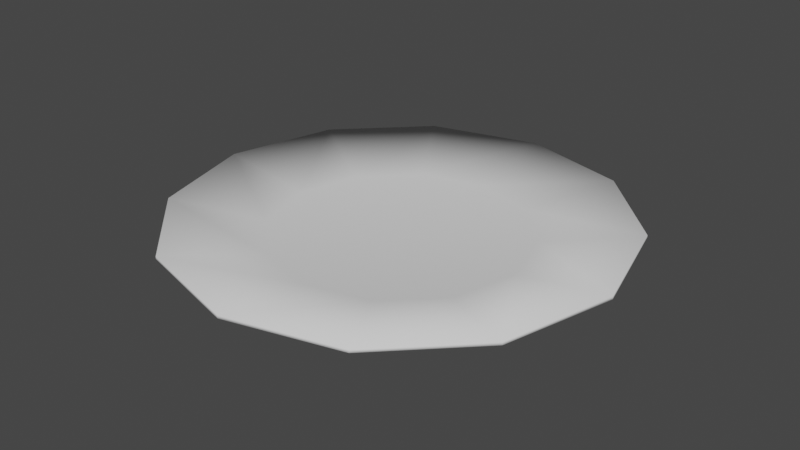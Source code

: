 # Source: Plate.blend  (saved by Blender 2.90.8; exported with 4.5.12 LTS)
import bpy
from mathutils import Matrix  # noqa: F401  (used for matrix-valued properties, if any)

bpy.ops.wm.read_factory_settings(use_empty=True)
scene = bpy.context.scene
scene.name = 'Scene'

# ---- collections
col_collection = bpy.data.collections.new('Collection'); scene.collection.children.link(col_collection)

# ---- world
world_world = bpy.data.worlds.new('World'); scene.world = world_world
world_world.use_nodes = True; world_world.node_tree.nodes.clear()
_N = world_world.node_tree.nodes; _L = world_world.node_tree.links
n0 = _N.new('ShaderNodeOutputWorld'); n0.name = 'World Output'; n0.location = (300, 300)
n1 = _N.new('ShaderNodeBackground'); n1.name = 'Background'; n1.location = (10, 300)
n1.inputs[0].default_value = (0.05088, 0.05088, 0.05088, 1.0)
_L.new(n1.outputs[0], n0.inputs[0])
n0.is_active_output = True
world_world.color = (0.05088, 0.05088, 0.05088)
world_world.use_sun_shadow = False
world_world.sun_shadow_jitter_overblur = 0.0

# ---- meshes
me_circle_001 = bpy.data.meshes.new('Circle.001')
me_circle_001.from_pydata([(0.0, 0.195, 0.01314), (-0.0975, 0.1689, 0.01314), (-0.1689, 0.0975, 0.01314), (-0.195, -8.524e-09, 0.01314), (-0.1689, -0.0975, 0.01314), (-0.0975, -0.1689, 0.01314), (-2.944e-08, -0.195, 0.01314), (0.0975, -0.1689, 0.01314), (0.1689, -0.0975, 0.01314), (0.195, -9.066e-08, 0.01314), (0.1689, 0.0975, 0.01314), (0.0975, 0.1689, 0.01314), (-0.05589, 0.09681, 0.0002026), (-7.169e-09, 0.1118, 0.0002026), (-0.09681, 0.05589, 0.0002026), (-0.1118, -4.827e-09, 0.0002026), (-0.09681, -0.05589, 0.0002026), (-0.05589, -0.09681, 0.0002026), (-1.386e-08, -0.1118, 0.0002026), (0.05589, -0.09681, 0.0002026), (0.09681, -0.05589, 0.0002026), (0.1118, -5.855e-08, 0.0002026), (0.09681, 0.05589, 0.0002026), (0.05589, 0.09681, 0.0002026), (-0.05589, 0.09681, 0.003047), (-7.169e-09, 0.1118, 0.003047), (-0.09681, 0.05589, 0.003047), (-0.1118, -4.827e-09, 0.003047), (-0.09681, -0.05589, 0.003047), (-0.05589, -0.09681, 0.003047), (-1.386e-08, -0.1118, 0.003047), (0.05589, -0.09681, 0.003047), (0.09681, -0.05589, 0.003047), (0.1118, -5.855e-08, 0.003047), (0.09681, 0.05589, 0.003047), (0.05589, 0.09681, 0.003047), (-0.0975, 0.1689, 0.01639), (0.0, 0.195, 0.01639), (-0.1689, 0.0975, 0.01639), (-0.195, -8.524e-09, 0.01639), (-0.1689, -0.0975, 0.01639), (-0.0975, -0.1689, 0.01639), (-2.944e-08, -0.195, 0.01639), (0.0975, -0.1689, 0.01639), (0.1689, -0.0975, 0.01639), (0.195, -9.066e-08, 0.01639), (0.1689, 0.0975, 0.01639), (0.0975, 0.1689, 0.01639)], [], [(12, 13, 23, 22, 21, 20, 19, 18, 17, 16, 15, 14), (12, 1, 0, 13), (14, 2, 1, 12), (15, 3, 2, 14), (16, 4, 3, 15), (17, 5, 4, 16), (18, 6, 5, 17), (19, 7, 6, 18), (20, 8, 7, 19), (21, 9, 8, 20), (22, 10, 9, 21), (23, 11, 10, 22), (13, 0, 11, 23), (24, 26, 27, 28, 29, 30, 31, 32, 33, 34, 35, 25), (24, 25, 37, 36), (26, 24, 36, 38), (27, 26, 38, 39), (28, 27, 39, 40), (29, 28, 40, 41), (30, 29, 41, 42), (31, 30, 42, 43), (32, 31, 43, 44), (33, 32, 44, 45), (34, 33, 45, 46), (35, 34, 46, 47), (25, 35, 47, 37), (4, 5, 41, 40), (11, 0, 37, 47), (1, 2, 38, 36), (8, 9, 45, 44), (5, 6, 42, 41), (2, 3, 39, 38), (9, 10, 46, 45), (6, 7, 43, 42), (3, 4, 40, 39), (10, 11, 47, 46), (0, 1, 36, 37), (7, 8, 44, 43)])
me_circle_001.polygons.foreach_set('use_smooth', [True] * 38)
_uv = me_circle_001.uv_layers.new(name='UVMap')
_uv.uv.foreach_set('vector', [0.3567, 0.7482, 0.5, 0.7866, 0.6433, 0.7482, 0.7482, 0.6433, 0.7866, 0.5, 0.7482, 0.3567, 0.6433, 0.2518, 0.5, 0.2134, 0.3567, 0.2518, 0.2518, 0.3567, 0.2134, 0.5, 0.2518, 0.6433, 0.3567, 0.7482, 0.25, 0.933, 0.5, 1.0, 0.5, 0.7866, 0.2518, 0.6433, 0.06699, 0.75, 0.25, 0.933, 0.3567, 0.7482, 0.2134, 0.5, 0.0, 0.5, 0.06699, 0.75, 0.2518, 0.6433, 0.2518, 0.3567, 0.06699, 0.25, 0.0, 0.5, 0.2134, 0.5, 0.3567, 0.2518, 0.25, 0.06699, 0.06699, 0.25, 0.2518, 0.3567, 0.5, 0.2134, 0.5, 2.98e-08, 0.25, 0.06699, 0.3567, 0.2518, 0.6433, 0.2518, 0.75, 0.06699, 0.5, 2.98e-08, 0.5, 0.2134, 0.7482, 0.3567, 0.933, 0.25, 0.75, 0.06699, 0.6433, 0.2518, 0.7866, 0.5, 1.0, 0.5, 0.933, 0.25, 0.7482, 0.3567, 0.7482, 0.6433, 0.933, 0.75, 1.0, 0.5, 0.7866, 0.5, 0.6433, 0.7482, 0.75, 0.933, 0.933, 0.75, 0.7482, 0.6433, 0.5, 0.7866, 0.5, 1.0, 0.75, 0.933, 0.6433, 0.7482, 0.3567, 0.7482, 0.2518, 0.6433, 0.2134, 0.5, 0.2518, 0.3567, 0.3567, 0.2518, 0.5, 0.2134, 0.6433, 0.2518, 0.7482, 0.3567, 0.7866, 0.5, 0.7482, 0.6433, 0.6433, 0.7482, 0.5, 0.7866, 0.3567, 0.7482, 0.5, 0.7866, 0.5, 1.0, 0.25, 0.933, 0.2518, 0.6433, 0.3567, 0.7482, 0.25, 0.933, 0.06699, 0.75, 0.2134, 0.5, 0.2518, 0.6433, 0.06699, 0.75, 0.0, 0.5, 0.2518, 0.3567, 0.2134, 0.5, 0.0, 0.5, 0.06699, 0.25, 0.3567, 0.2518, 0.2518, 0.3567, 0.06699, 0.25, 0.25, 0.06699, 0.5, 0.2134, 0.3567, 0.2518, 0.25, 0.06699, 0.5, 2.98e-08, 0.6433, 0.2518, 0.5, 0.2134, 0.5, 2.98e-08, 0.75, 0.06699, 0.7482, 0.3567, 0.6433, 0.2518, 0.75, 0.06699, 0.933, 0.25, 0.7866, 0.5, 0.7482, 0.3567, 0.933, 0.25, 1.0, 0.5, 0.7482, 0.6433, 0.7866, 0.5, 1.0, 0.5, 0.933, 0.75, 0.6433, 0.7482, 0.7482, 0.6433, 0.933, 0.75, 0.75, 0.933, 0.5, 0.7866, 0.6433, 0.7482, 0.75, 0.933, 0.5, 1.0, 0.06699, 0.5082, 0.25, 0.5082, 0.25, 0.5166, 0.06699, 0.5166, 0.75, 0.5082, 0.5, 0.5082, 0.5, 0.5166, 0.75, 0.5166, 0.25, 0.5082, 0.06699, 0.5082, 0.06699, 0.5166, 0.25, 0.5166, 0.25, 0.5082, 0.5, 0.5082, 0.5, 0.5166, 0.25, 0.5166, 0.25, 0.5082, 0.5, 0.5082, 0.5, 0.5166, 0.25, 0.5166, 0.75, 0.5082, 0.5, 0.5082, 0.5, 0.5166, 0.75, 0.5166, 0.5, 0.5082, 0.75, 0.5082, 0.75, 0.5166, 0.5, 0.5166, 0.5, 0.5082, 0.75, 0.5082, 0.75, 0.5166, 0.5, 0.5166, 0.5, 0.5082, 0.25, 0.5082, 0.25, 0.5166, 0.5, 0.5166, 0.75, 0.5082, 0.933, 0.5082, 0.933, 0.5166, 0.75, 0.5166, 0.5, 0.5082, 0.25, 0.5082, 0.25, 0.5166, 0.5, 0.5166, 0.75, 0.5082, 0.933, 0.5082, 0.933, 0.5166, 0.75, 0.5166])
me_circle_001.use_remesh_fix_poles = True
me_circle_001.use_remesh_preserve_attributes = False
me_circle_001.use_mirror_vertex_groups = False
me_circle_001.update()

# ---- objects
ob_circle = bpy.data.objects.new('Circle', me_circle_001)

# ---- transforms, parenting, visibility, modifiers, constraints
ob_circle.location = (0.0, 0.0, 0.0)
ob_circle.lineart.crease_threshold = 0.0

# ---- collection membership
col_collection.objects.link(ob_circle)

# ---- scene / render settings (as saved in the file)
scene.frame_start = 1; scene.frame_end = 250; scene.frame_set(1)
scene.render.engine = 'BLENDER_EEVEE_NEXT'
scene.cycles.use_denoising = False
scene.cycles.samples = 128
scene.cycles.sampling_pattern = 'TABULATED_SOBOL'
scene.cycles.use_adaptive_sampling = False
scene.cycles.use_light_tree = False
scene.view_settings.view_transform = 'Filmic'
bpy.context.view_layer.update()

# ---- added for rendering (the .blend has no active camera and no usable light): camera, sun
cam_auto = bpy.data.cameras.new('AutoCamera')
cam_auto.lens = 50.0
cam_auto.sensor_width = 36.0
cam_auto.clip_end = 1000.0
ob_auto_camera = bpy.data.objects.new('AutoCamera', cam_auto)
scene.collection.objects.link(ob_auto_camera)
ob_auto_camera.location = (0.510521, -0.612625, 0.416711)
ob_auto_camera.rotation_euler = (1.09748, -7.21219e-08, 0.694738)
scene.camera = ob_auto_camera
light_auto_sun = bpy.data.lights.new('AutoSun', 'SUN')
light_auto_sun.energy = 3.0
light_auto_sun.angle = 0.0523599
ob_auto_sun = bpy.data.objects.new('AutoSun', light_auto_sun)
scene.collection.objects.link(ob_auto_sun)
ob_auto_sun.rotation_euler = (0.872665, 0.174533, 0.523599)
bpy.context.view_layer.update()
